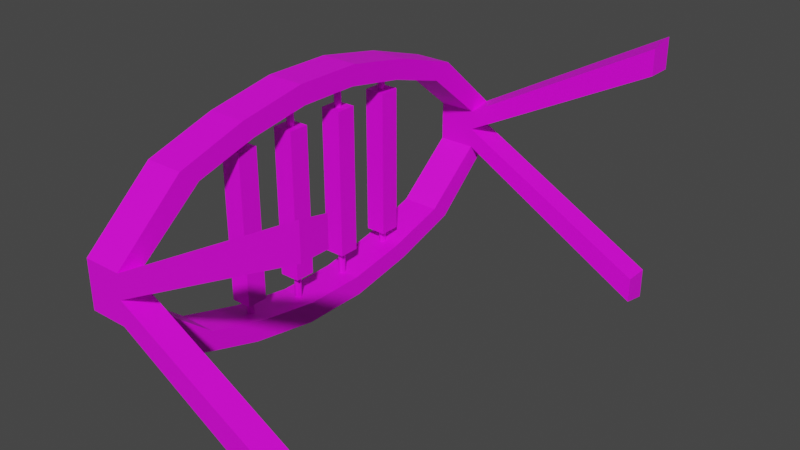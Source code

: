 # Source: tokenSupport.blend  (saved by Blender 3.6.11; exported with 4.5.12 LTS)
import bpy
from mathutils import Matrix  # noqa: F401  (used for matrix-valued properties, if any)

bpy.ops.wm.read_factory_settings(use_empty=True)
scene = bpy.context.scene
scene.name = 'Scene'

# ---- collections
col_collection = bpy.data.collections.new('Collection'); scene.collection.children.link(col_collection)

# ---- images (referenced by path relative to the original .blend; pixels are not part of the script)
import os
ASSET_DIR = os.environ.get("B2B_ASSET_DIR", "")  # directory of the original .blend (textures are referenced by path, not embedded)
HERE = os.path.dirname(os.path.abspath(__file__))  # packed textures are extracted next to this script under _unpacked/

def load_image(name, relpath, width, height, colorspace="sRGB"):
    """Load a texture the original file referenced (path relative to the .blend, or extracted next to this script)."""
    p = next((c for c in (os.path.join(HERE, relpath), os.path.join(ASSET_DIR, relpath)) if relpath and os.path.exists(c)), "")
    if p:
        img = bpy.data.images.load(p, check_existing=True)
        img.name = name
    else:  # same state as the original file: an image datablock whose file is absent (Cycles renders it pink)
        img = bpy.data.images.new(name, width, height)
        img.source = "FILE"
        img.filepath = "//" + (relpath or name)
    img.colorspace_settings.name = colorspace
    return img
img_lowpoly_tex_png_001 = load_image('lowpoly_tex.png.001', 'textures/lowpoly_tex.png', 1024, 1024, 'sRGB')

# ---- materials (node trees are filled in below, after node groups)
mat_matsupport = bpy.data.materials.new('MatSupport')
mat_matsupport.use_transparent_shadow = False
mat_matpiece = bpy.data.materials.new('MatPiece')
mat_matpiece.use_transparent_shadow = False

# ---- material node trees
mat_matsupport.use_nodes = True; mat_matsupport.node_tree.nodes.clear()
_N = mat_matsupport.node_tree.nodes; _L = mat_matsupport.node_tree.links
n0 = _N.new('ShaderNodeBsdfPrincipled'); n0.name = 'Principled BSDF'; n0.location = (10, 300)
n0.distribution = 'GGX'
n0.subsurface_method = 'RANDOM_WALK_SKIN'
n0.inputs[3].default_value = 1.45
n0.inputs[27].default_value = (0.0, 0.0, 0.0, 1.0)
n0.inputs[28].default_value = 1.0
n1 = _N.new('ShaderNodeOutputMaterial'); n1.name = 'Material Output'; n1.location = (300, 300)
n2 = _N.new('ShaderNodeTexImage'); n2.name = 'Image Texture'; n2.location = (-356, 360)
n2.image = img_lowpoly_tex_png_001
_L.new(n0.outputs[0], n1.inputs[0])
_L.new(n2.outputs[0], n0.inputs[0])
n1.is_active_output = True
mat_matpiece.use_nodes = True; mat_matpiece.node_tree.nodes.clear()
_N = mat_matpiece.node_tree.nodes; _L = mat_matpiece.node_tree.links
n0 = _N.new('ShaderNodeOutputMaterial'); n0.name = 'Material Output'; n0.location = (300, 300)
n1 = _N.new('ShaderNodeTexImage'); n1.name = 'Image Texture'; n1.location = (-321, 345)
n1.image = img_lowpoly_tex_png_001
n2 = _N.new('ShaderNodeBsdfPrincipled'); n2.name = 'Principled BSDF'; n2.location = (10, 333)
n2.distribution = 'GGX'
n2.subsurface_method = 'RANDOM_WALK_SKIN'
n2.inputs[3].default_value = 1.45
n2.inputs[27].default_value = (0.0, 0.0, 0.0, 1.0)
n2.inputs[28].default_value = 1.0
_L.new(n2.outputs[0], n0.inputs[0])
_L.new(n1.outputs[0], n2.inputs[0])
n0.is_active_output = True

# ---- world
world_world = bpy.data.worlds.new('World'); scene.world = world_world
world_world.use_nodes = True; world_world.node_tree.nodes.clear()
_N = world_world.node_tree.nodes; _L = world_world.node_tree.links
n0 = _N.new('ShaderNodeOutputWorld'); n0.name = 'World Output'; n0.location = (300, 300)
n1 = _N.new('ShaderNodeBackground'); n1.name = 'Background'; n1.location = (10, 300)
n1.inputs[0].default_value = (0.05088, 0.05088, 0.05088, 1.0)
_L.new(n1.outputs[0], n0.inputs[0])
n0.is_active_output = True
world_world.color = (0.05088, 0.05088, 0.05088)
world_world.use_sun_shadow = False
world_world.sun_shadow_jitter_overblur = 0.0

# ---- meshes
me_cube_001 = bpy.data.meshes.new('Cube.001')
me_cube_001.from_pydata([(-0.1918, -0.6981, -0.06318), (-0.1918, -0.6981, 0.06608), (-0.1918, 0.6981, -0.06318), (-0.1918, 0.6981, 0.06608), (-0.06746, -0.6981, -0.06318), (-0.06746, -0.6981, 0.06608), (-0.06746, 0.6981, -0.06318), (-0.06746, 0.6981, 0.06608), (-0.1918, 0.7807, -0.07638), (-0.1918, -0.7807, -0.07638), (-0.1918, -0.7807, 0.07929), (-0.1918, 0.7807, 0.07929), (-0.06746, 0.7807, 0.07929), (-0.06746, 0.7807, -0.07638), (-0.06746, -0.7807, -0.07638), (-0.06746, -0.7807, 0.07929), (-0.1918, 0.5577, -0.2748), (-0.1918, 0.3346, -0.3446), (-0.1918, 0.1115, -0.3859), (-0.1918, -0.1115, -0.3859), (-0.1918, -0.3346, -0.3446), (-0.1918, -0.5577, -0.2748), (-0.06746, -0.5577, -0.2748), (-0.06746, -0.3346, -0.3446), (-0.06746, -0.1115, -0.3859), (-0.06746, 0.1115, -0.3859), (-0.06746, 0.3346, -0.3446), (-0.06746, 0.5577, -0.2748), (-0.1918, 0.4987, -0.2279), (-0.1918, 0.2992, -0.2859), (-0.1918, 0.09973, -0.3202), (-0.1918, -0.09973, -0.3202), (-0.1918, -0.2992, -0.2859), (-0.1918, -0.4987, -0.2279), (-0.06746, -0.4987, -0.2279), (-0.06746, -0.2992, -0.2859), (-0.06746, -0.09973, -0.3202), (-0.06746, 0.09973, -0.3202), (-0.06746, 0.2992, -0.2859), (-0.06746, 0.4987, -0.2279), (-0.1918, -0.5577, 0.2777), (-0.1918, -0.3346, 0.3475), (-0.1918, -0.1115, 0.3888), (-0.1918, 0.1115, 0.3888), (-0.1918, 0.3346, 0.3475), (-0.1918, 0.5577, 0.2777), (-0.06746, 0.5577, 0.2777), (-0.06746, 0.3346, 0.3475), (-0.06746, 0.1115, 0.3888), (-0.06746, -0.1115, 0.3888), (-0.06746, -0.3346, 0.3475), (-0.06746, -0.5577, 0.2777), (-0.1918, -0.4987, 0.2308), (-0.1918, -0.2992, 0.2888), (-0.1918, -0.09973, 0.3231), (-0.1918, 0.09973, 0.3231), (-0.1918, 0.2992, 0.2888), (-0.1918, 0.4987, 0.2308), (-0.06746, 0.4987, 0.2308), (-0.06746, 0.2992, 0.2888), (-0.06746, 0.09973, 0.3231), (-0.06746, -0.09973, 0.3231), (-0.06746, -0.2992, 0.2888), (-0.06746, -0.4987, 0.2308), (-0.1918, 0.7807, 0.001453), (-0.06746, 0.7807, 0.001453), (-0.1918, 0.6981, 0.001453), (-0.06746, 0.6981, 0.001453), (-0.1918, -0.7807, 0.001453), (-0.06746, -0.7807, 0.001453), (-0.1918, -0.6981, 0.001453), (-0.06746, -0.6981, 0.001453), (0.5833, 0.7807, 0.4401), (0.5833, 0.6981, 0.423), (0.5833, -0.7807, 0.4401), (0.5833, -0.6981, 0.423), (0.5833, 0.7807, 0.3389), (0.5833, 0.6981, 0.3389), (0.5833, -0.7807, 0.3389), (0.5833, -0.6981, 0.3389), (0.5833, 0.7807, -0.352), (0.5833, 0.7807, -0.4532), (0.5833, -0.7807, -0.352), (0.5833, -0.7807, -0.4532), (0.5833, 0.6981, -0.352), (0.5833, 0.6981, -0.436), (0.5833, -0.6981, -0.352), (0.5833, -0.6981, -0.436)], [], [(64, 11, 12, 65), (69, 15, 10, 68), (21, 22, 14, 9), (51, 40, 10, 15), (28, 2, 8, 16), (70, 0, 9, 68), (52, 1, 10, 40), (66, 3, 11, 64), (69, 14, 83, 82), (34, 4, 14, 22), (58, 7, 12, 46), (69, 71, 79, 78), (66, 67, 7, 3), (33, 0, 4, 34), (57, 3, 7, 58), (70, 1, 5, 71), (2, 28, 39, 6), (28, 29, 38, 39), (29, 30, 37, 38), (30, 31, 36, 37), (31, 32, 35, 36), (32, 33, 34, 35), (6, 39, 27, 13), (39, 38, 26, 27), (38, 37, 25, 26), (37, 36, 24, 25), (36, 35, 23, 24), (35, 34, 22, 23), (0, 33, 21, 9), (33, 32, 20, 21), (32, 31, 19, 20), (31, 30, 18, 19), (30, 29, 17, 18), (29, 28, 16, 17), (8, 13, 27, 16), (16, 27, 26, 17), (17, 26, 25, 18), (18, 25, 24, 19), (19, 24, 23, 20), (20, 23, 22, 21), (1, 52, 63, 5), (52, 53, 62, 63), (53, 54, 61, 62), (54, 55, 60, 61), (55, 56, 59, 60), (56, 57, 58, 59), (5, 63, 51, 15), (63, 62, 50, 51), (62, 61, 49, 50), (61, 60, 48, 49), (60, 59, 47, 48), (59, 58, 46, 47), (3, 57, 45, 11), (57, 56, 44, 45), (56, 55, 43, 44), (55, 54, 42, 43), (54, 53, 41, 42), (53, 52, 40, 41), (12, 11, 45, 46), (46, 45, 44, 47), (47, 44, 43, 48), (48, 43, 42, 49), (49, 42, 41, 50), (50, 41, 40, 51), (2, 6, 67, 66), (12, 7, 73, 72), (2, 66, 64, 8), (8, 64, 65, 13), (0, 70, 71, 4), (71, 69, 82, 86), (1, 70, 68, 10), (14, 69, 68, 9), (79, 75, 74, 78), (73, 77, 76, 72), (71, 5, 75, 79), (15, 69, 78, 74), (5, 15, 74, 75), (67, 65, 76, 77), (7, 67, 77, 73), (65, 12, 72, 76), (84, 85, 81, 80), (87, 86, 82, 83), (67, 6, 85, 84), (6, 13, 81, 85), (65, 67, 84, 80), (4, 71, 86, 87), (13, 65, 80, 81), (14, 4, 87, 83)])
_uv = me_cube_001.uv_layers.new(name='UVMap')
_uv.uv.foreach_set('vector', [0.2273, 0.1783, 0.2273, 0.1774, 0.2287, 0.1774, 0.2287, 0.1783, 0.2188, 0.1784, 0.2188, 0.1775, 0.2202, 0.1775, 0.2202, 0.1784, 0.2334, 0.159, 0.2321, 0.159, 0.2323, 0.1563, 0.2337, 0.1563, 0.2287, 0.1585, 0.2274, 0.1585, 0.2274, 0.1563, 0.2288, 0.1563, 0.2185, 0.1594, 0.2166, 0.1572, 0.2168, 0.1563, 0.219, 0.1588, 0.2159, 0.1726, 0.2166, 0.1726, 0.2168, 0.1735, 0.2159, 0.1735, 0.2134, 0.1704, 0.2152, 0.1726, 0.2151, 0.1735, 0.2129, 0.1711, 0.2159, 0.1572, 0.2152, 0.1572, 0.2151, 0.1563, 0.2159, 0.1563, 0.2188, 0.1784, 0.2188, 0.1792, 0.2117, 0.1834, 0.2117, 0.1823, 0.222, 0.1594, 0.2202, 0.1572, 0.2203, 0.1563, 0.2225, 0.1588, 0.2255, 0.1704, 0.2273, 0.1726, 0.2272, 0.1735, 0.225, 0.1711, 0.2247, 0.1736, 0.2256, 0.1735, 0.2256, 0.1802, 0.2247, 0.1803, 0.2422, 0.1609, 0.2408, 0.1609, 0.2408, 0.1602, 0.2422, 0.1602, 0.2306, 0.1587, 0.2305, 0.1563, 0.2319, 0.1563, 0.232, 0.1587, 0.2304, 0.1692, 0.2302, 0.1716, 0.2288, 0.1716, 0.229, 0.1692, 0.2359, 0.1781, 0.2359, 0.1774, 0.2372, 0.1774, 0.2372, 0.1781, 0.2305, 0.1716, 0.2306, 0.1696, 0.232, 0.1696, 0.2319, 0.1716, 0.2306, 0.1696, 0.2306, 0.1675, 0.232, 0.1675, 0.232, 0.1696, 0.2306, 0.1675, 0.2306, 0.1653, 0.232, 0.1653, 0.232, 0.1675, 0.2306, 0.1653, 0.2306, 0.1632, 0.232, 0.1632, 0.232, 0.1653, 0.2306, 0.1632, 0.2306, 0.1609, 0.232, 0.1609, 0.232, 0.1632, 0.2306, 0.1609, 0.2306, 0.1587, 0.232, 0.1587, 0.232, 0.1609, 0.2202, 0.1726, 0.222, 0.1704, 0.2225, 0.1711, 0.2203, 0.1735, 0.222, 0.1704, 0.2227, 0.1682, 0.2233, 0.1686, 0.2225, 0.1711, 0.2227, 0.1682, 0.223, 0.166, 0.2238, 0.1661, 0.2233, 0.1686, 0.223, 0.166, 0.223, 0.1638, 0.2238, 0.1637, 0.2238, 0.1661, 0.223, 0.1638, 0.2227, 0.1616, 0.2233, 0.1612, 0.2238, 0.1637, 0.2227, 0.1616, 0.222, 0.1594, 0.2225, 0.1588, 0.2233, 0.1612, 0.2166, 0.1726, 0.2185, 0.1704, 0.219, 0.1711, 0.2168, 0.1735, 0.2185, 0.1704, 0.2191, 0.1682, 0.2197, 0.1686, 0.219, 0.1711, 0.2191, 0.1682, 0.2195, 0.166, 0.2202, 0.1661, 0.2197, 0.1686, 0.2195, 0.166, 0.2195, 0.1638, 0.2202, 0.1637, 0.2202, 0.1661, 0.2195, 0.1638, 0.2191, 0.1616, 0.2197, 0.1612, 0.2202, 0.1637, 0.2191, 0.1616, 0.2185, 0.1594, 0.219, 0.1588, 0.2197, 0.1612, 0.2273, 0.1791, 0.2287, 0.1791, 0.2287, 0.1813, 0.2273, 0.1813, 0.2337, 0.1712, 0.2323, 0.1712, 0.2321, 0.1689, 0.2335, 0.1689, 0.2335, 0.1689, 0.2321, 0.1689, 0.232, 0.1665, 0.2334, 0.1665, 0.2334, 0.1665, 0.232, 0.1665, 0.232, 0.164, 0.2334, 0.164, 0.2334, 0.164, 0.232, 0.164, 0.232, 0.1615, 0.2334, 0.1615, 0.2334, 0.1615, 0.232, 0.1615, 0.2321, 0.159, 0.2334, 0.159, 0.2302, 0.1563, 0.2304, 0.1583, 0.229, 0.1583, 0.2288, 0.1563, 0.2304, 0.1583, 0.2305, 0.1604, 0.2291, 0.1604, 0.229, 0.1583, 0.2305, 0.1604, 0.2305, 0.1625, 0.2292, 0.1625, 0.2291, 0.1604, 0.2305, 0.1625, 0.2305, 0.1647, 0.2292, 0.1647, 0.2292, 0.1625, 0.2305, 0.1647, 0.2305, 0.1669, 0.2291, 0.1669, 0.2292, 0.1647, 0.2305, 0.1669, 0.2304, 0.1692, 0.229, 0.1692, 0.2291, 0.1669, 0.2273, 0.1572, 0.2255, 0.1594, 0.225, 0.1588, 0.2272, 0.1563, 0.2255, 0.1594, 0.2249, 0.1616, 0.2242, 0.1612, 0.225, 0.1588, 0.2249, 0.1616, 0.2245, 0.1638, 0.2238, 0.1637, 0.2242, 0.1612, 0.2245, 0.1638, 0.2245, 0.166, 0.2238, 0.1661, 0.2238, 0.1637, 0.2245, 0.166, 0.2249, 0.1682, 0.2242, 0.1686, 0.2238, 0.1661, 0.2249, 0.1682, 0.2255, 0.1704, 0.225, 0.1711, 0.2242, 0.1686, 0.2152, 0.1572, 0.2134, 0.1594, 0.2129, 0.1588, 0.2151, 0.1563, 0.2134, 0.1594, 0.2128, 0.1616, 0.2121, 0.1612, 0.2129, 0.1588, 0.2128, 0.1616, 0.2124, 0.1638, 0.2117, 0.1637, 0.2121, 0.1612, 0.2124, 0.1638, 0.2124, 0.166, 0.2117, 0.1661, 0.2117, 0.1637, 0.2124, 0.166, 0.2128, 0.1682, 0.2121, 0.1686, 0.2117, 0.1661, 0.2128, 0.1682, 0.2134, 0.1704, 0.2129, 0.1711, 0.2121, 0.1686, 0.2288, 0.1734, 0.2274, 0.1734, 0.2274, 0.1707, 0.2287, 0.1707, 0.2287, 0.1707, 0.2274, 0.1707, 0.2273, 0.1682, 0.2287, 0.1682, 0.2287, 0.1682, 0.2273, 0.1682, 0.2273, 0.1657, 0.2287, 0.1657, 0.2287, 0.1657, 0.2273, 0.1657, 0.2273, 0.1633, 0.2287, 0.1633, 0.2287, 0.1633, 0.2273, 0.1633, 0.2273, 0.1609, 0.2287, 0.1609, 0.2287, 0.1609, 0.2273, 0.1609, 0.2274, 0.1585, 0.2287, 0.1585, 0.2422, 0.1617, 0.2408, 0.1617, 0.2408, 0.1609, 0.2422, 0.1609, 0.222, 0.1735, 0.2229, 0.1736, 0.2229, 0.1806, 0.222, 0.1806, 0.2166, 0.1572, 0.2159, 0.1572, 0.2159, 0.1563, 0.2168, 0.1563, 0.2273, 0.1791, 0.2273, 0.1783, 0.2287, 0.1783, 0.2287, 0.1791, 0.2359, 0.1788, 0.2359, 0.1781, 0.2372, 0.1781, 0.2372, 0.1788, 0.2337, 0.1658, 0.2346, 0.1658, 0.2346, 0.1731, 0.2337, 0.1731, 0.2152, 0.1726, 0.2159, 0.1726, 0.2159, 0.1735, 0.2151, 0.1735, 0.2188, 0.1792, 0.2188, 0.1784, 0.2202, 0.1784, 0.2202, 0.1792, 0.2288, 0.1727, 0.2288, 0.1718, 0.2297, 0.1716, 0.2297, 0.1727, 0.2265, 0.1737, 0.2265, 0.1746, 0.2256, 0.1746, 0.2256, 0.1735, 0.2372, 0.1781, 0.2372, 0.1774, 0.2444, 0.1734, 0.2444, 0.1744, 0.2188, 0.1775, 0.2188, 0.1784, 0.2117, 0.1746, 0.2117, 0.1735, 0.2229, 0.1735, 0.2238, 0.1736, 0.2238, 0.1806, 0.2229, 0.1806, 0.2238, 0.1736, 0.2247, 0.1735, 0.2247, 0.1802, 0.2238, 0.1803, 0.2408, 0.1602, 0.2408, 0.1609, 0.2337, 0.1572, 0.2337, 0.1563, 0.2287, 0.1783, 0.2287, 0.1774, 0.2359, 0.1734, 0.2359, 0.1745, 0.2265, 0.1746, 0.2265, 0.1756, 0.2256, 0.1757, 0.2256, 0.1746, 0.2305, 0.1725, 0.2305, 0.1716, 0.2314, 0.1716, 0.2314, 0.1727, 0.2408, 0.1609, 0.2408, 0.1617, 0.2337, 0.1658, 0.2337, 0.1648, 0.2202, 0.1735, 0.2211, 0.1736, 0.2211, 0.1812, 0.2202, 0.1812, 0.2346, 0.1658, 0.2355, 0.1658, 0.2355, 0.1731, 0.2346, 0.1731, 0.2372, 0.1788, 0.2372, 0.1781, 0.2444, 0.182, 0.2444, 0.1829, 0.2287, 0.1791, 0.2287, 0.1783, 0.2359, 0.1822, 0.2359, 0.1833, 0.2211, 0.1735, 0.222, 0.1735, 0.222, 0.1812, 0.2211, 0.1812])
me_cube_001.materials.append(mat_matsupport)
me_cube_001.update()
me_cube_002 = bpy.data.meshes.new('Cube.002')
me_cube_002.from_pydata([(-0.0335, -0.0335, -0.2399), (-0.0335, -0.0335, 0.2458), (-0.0335, 0.0335, -0.2399), (-0.0335, 0.0335, 0.2458), (0.0335, -0.0335, -0.2399), (0.0335, -0.0335, 0.2458), (0.0335, 0.0335, -0.2399), (0.0335, 0.0335, 0.2458), (1.996e-10, 0.0335, -0.2399), (1.996e-10, 0.0335, 0.2458), (1.996e-10, -0.0335, -0.2399), (1.996e-10, -0.0335, 0.2458), (3.654e-10, 0.01138, -0.3337), (3.654e-10, 0.01138, 0.3293), (0.00805, 0.00805, -0.3337), (0.00805, 0.00805, 0.3293), (0.01138, 2.98e-08, -0.3337), (0.01138, 2.98e-08, 0.3293), (0.00805, -0.00805, -0.3337), (0.00805, -0.00805, 0.3293), (3.654e-10, -0.01138, -0.3337), (3.654e-10, -0.01138, 0.3293), (-0.00805, -0.00805, -0.3337), (-0.00805, -0.00805, 0.3293), (-0.01138, 2.98e-08, -0.3337), (-0.01138, 2.98e-08, 0.3293), (-0.00805, 0.00805, -0.3337), (-0.00805, 0.00805, 0.3293)], [], [(0, 1, 3, 2), (8, 9, 7, 6), (6, 7, 5, 4), (10, 11, 1, 0), (8, 6, 4, 10), (9, 3, 1, 11), (7, 9, 11, 5), (2, 8, 10, 0), (4, 5, 11, 10), (2, 3, 9, 8), (12, 13, 15, 14), (14, 15, 17, 16), (16, 17, 19, 18), (18, 19, 21, 20), (20, 21, 23, 22), (22, 23, 25, 24), (24, 25, 27, 26), (26, 27, 13, 12)])
_uv = me_cube_002.uv_layers.new(name='UVMap')
_uv.uv.foreach_set('vector', [0.9651, 0.02351, 0.9651, 0.01499, 0.9736, 0.01499, 0.9736, 0.02351, 0.9708, 0.9729, 0.9619, 0.9729, 0.9619, 0.9684, 0.9708, 0.9684, 0.9708, 0.9684, 0.9708, 0.9596, 0.9796, 0.9596, 0.9796, 0.9684, 0.9821, 0.02777, 0.9736, 0.02777, 0.9736, 0.02351, 0.9821, 0.02351, 0.9663, 0.9862, 0.9619, 0.9862, 0.9619, 0.9773, 0.9663, 0.9773, 0.9779, 0.04056, 0.9736, 0.04056, 0.9736, 0.03203, 0.9779, 0.03203, 0.9796, 0.9862, 0.9752, 0.9862, 0.9752, 0.9773, 0.9796, 0.9773, 0.9736, 0.04056, 0.9693, 0.04056, 0.9693, 0.03203, 0.9736, 0.03203, 0.9796, 0.9773, 0.9708, 0.9773, 0.9708, 0.9729, 0.9796, 0.9729, 0.9736, 0.03203, 0.9651, 0.03203, 0.9651, 0.02777, 0.9736, 0.02777, 0.1801, 0.8455, 0.1801, 0.8202, 0.1823, 0.8202, 0.1823, 0.8455, 0.1689, 0.8455, 0.1689, 0.8202, 0.1711, 0.8202, 0.1711, 0.8455, 0.1711, 0.8455, 0.1711, 0.8202, 0.1734, 0.8202, 0.1734, 0.8455, 0.1823, 0.8455, 0.1823, 0.8202, 0.1845, 0.8202, 0.1845, 0.8455, 0.1845, 0.8455, 0.1845, 0.8202, 0.1868, 0.8202, 0.1868, 0.8455, 0.1734, 0.8455, 0.1734, 0.8202, 0.1756, 0.8202, 0.1756, 0.8455, 0.1756, 0.8455, 0.1756, 0.8202, 0.1778, 0.8202, 0.1778, 0.8455, 0.1778, 0.8455, 0.1778, 0.8202, 0.1801, 0.8202, 0.1801, 0.8455])
me_cube_002.materials.append(mat_matpiece)
me_cube_002.update()
me_cube_004 = bpy.data.meshes.new('Cube.004')
me_cube_004.from_pydata([(-0.0335, -0.0335, -0.2399), (-0.0335, -0.0335, 0.2458), (-0.0335, 0.0335, -0.2399), (-0.0335, 0.0335, 0.2458), (0.0335, -0.0335, -0.2399), (0.0335, -0.0335, 0.2458), (0.0335, 0.0335, -0.2399), (0.0335, 0.0335, 0.2458), (1.996e-10, 0.0335, -0.2399), (1.996e-10, 0.0335, 0.2458), (1.996e-10, -0.0335, -0.2399), (1.996e-10, -0.0335, 0.2458), (3.654e-10, 0.01138, -0.3337), (3.654e-10, 0.01138, 0.3293), (0.00805, 0.00805, -0.3337), (0.00805, 0.00805, 0.3293), (0.01138, 0.0, -0.3337), (0.01138, 0.0, 0.3293), (0.00805, -0.00805, -0.3337), (0.00805, -0.00805, 0.3293), (3.654e-10, -0.01138, -0.3337), (3.654e-10, -0.01138, 0.3293), (-0.00805, -0.00805, -0.3337), (-0.00805, -0.00805, 0.3293), (-0.01138, 0.0, -0.3337), (-0.01138, 0.0, 0.3293), (-0.00805, 0.00805, -0.3337), (-0.00805, 0.00805, 0.3293)], [], [(0, 1, 3, 2), (8, 9, 7, 6), (6, 7, 5, 4), (10, 11, 1, 0), (8, 6, 4, 10), (9, 3, 1, 11), (7, 9, 11, 5), (2, 8, 10, 0), (4, 5, 11, 10), (2, 3, 9, 8), (12, 13, 15, 14), (14, 15, 17, 16), (16, 17, 19, 18), (18, 19, 21, 20), (20, 21, 23, 22), (22, 23, 25, 24), (24, 25, 27, 26), (26, 27, 13, 12)])
_uv = me_cube_004.uv_layers.new(name='UVMap')
_uv.uv.foreach_set('vector', [0.9617, 0.02289, 0.9617, 0.01302, 0.9716, 0.01302, 0.9716, 0.02289, 0.9713, 0.9725, 0.9616, 0.9725, 0.9616, 0.9676, 0.9713, 0.9676, 0.9713, 0.9676, 0.9713, 0.958, 0.981, 0.958, 0.981, 0.9676, 0.9814, 0.02783, 0.9716, 0.02783, 0.9716, 0.02289, 0.9814, 0.02289, 0.9665, 0.987, 0.9616, 0.987, 0.9616, 0.9773, 0.9665, 0.9773, 0.9765, 0.04264, 0.9716, 0.04264, 0.9716, 0.03277, 0.9765, 0.03277, 0.981, 0.987, 0.9761, 0.987, 0.9761, 0.9773, 0.981, 0.9773, 0.9716, 0.04264, 0.9666, 0.04264, 0.9666, 0.03277, 0.9716, 0.03277, 0.981, 0.9773, 0.9713, 0.9773, 0.9713, 0.9725, 0.981, 0.9725, 0.9716, 0.03277, 0.9617, 0.03277, 0.9617, 0.02783, 0.9716, 0.02783, 0.182, 0.8476, 0.182, 0.8193, 0.1844, 0.8193, 0.1844, 0.8476, 0.1695, 0.8476, 0.1695, 0.8193, 0.172, 0.8193, 0.172, 0.8476, 0.172, 0.8476, 0.172, 0.8193, 0.1745, 0.8193, 0.1745, 0.8476, 0.1844, 0.8476, 0.1844, 0.8193, 0.1869, 0.8193, 0.1869, 0.8476, 0.1869, 0.8476, 0.1869, 0.8193, 0.1894, 0.8193, 0.1894, 0.8476, 0.1745, 0.8476, 0.1745, 0.8193, 0.177, 0.8193, 0.177, 0.8476, 0.177, 0.8476, 0.177, 0.8193, 0.1795, 0.8193, 0.1795, 0.8476, 0.1795, 0.8476, 0.1795, 0.8193, 0.182, 0.8193, 0.182, 0.8476])
me_cube_004.materials.append(mat_matpiece)
me_cube_004.update()
me_cube_006 = bpy.data.meshes.new('Cube.006')
me_cube_006.from_pydata([(-0.0335, -0.0335, -0.2399), (-0.0335, -0.0335, 0.2458), (-0.0335, 0.0335, -0.2399), (-0.0335, 0.0335, 0.2458), (0.0335, -0.0335, -0.2399), (0.0335, -0.0335, 0.2458), (0.0335, 0.0335, -0.2399), (0.0335, 0.0335, 0.2458), (1.996e-10, 0.0335, -0.2399), (1.996e-10, 0.0335, 0.2458), (1.996e-10, -0.0335, -0.2399), (1.996e-10, -0.0335, 0.2458), (3.654e-10, 0.01138, -0.3337), (3.654e-10, 0.01138, 0.3293), (0.00805, 0.00805, -0.3337), (0.00805, 0.00805, 0.3293), (0.01138, 2.98e-08, -0.3337), (0.01138, 2.98e-08, 0.3293), (0.00805, -0.00805, -0.3337), (0.00805, -0.00805, 0.3293), (3.654e-10, -0.01138, -0.3337), (3.654e-10, -0.01138, 0.3293), (-0.00805, -0.00805, -0.3337), (-0.00805, -0.00805, 0.3293), (-0.01138, 2.98e-08, -0.3337), (-0.01138, 2.98e-08, 0.3293), (-0.00805, 0.00805, -0.3337), (-0.00805, 0.00805, 0.3293)], [], [(0, 1, 3, 2), (8, 9, 7, 6), (6, 7, 5, 4), (10, 11, 1, 0), (8, 6, 4, 10), (9, 3, 1, 11), (7, 9, 11, 5), (2, 8, 10, 0), (4, 5, 11, 10), (2, 3, 9, 8), (12, 13, 15, 14), (14, 15, 17, 16), (16, 17, 19, 18), (18, 19, 21, 20), (20, 21, 23, 22), (22, 23, 25, 24), (24, 25, 27, 26), (26, 27, 13, 12)])
_uv = me_cube_006.uv_layers.new(name='UVMap')
_uv.uv.foreach_set('vector', [0.9671, 0.02361, 0.9671, 0.01549, 0.9752, 0.01549, 0.9752, 0.02361, 0.974, 0.9741, 0.9655, 0.9741, 0.9655, 0.9699, 0.974, 0.9699, 0.974, 0.9699, 0.974, 0.9613, 0.9825, 0.9613, 0.9825, 0.9699, 0.9833, 0.02767, 0.9752, 0.02767, 0.9752, 0.02361, 0.9833, 0.02361, 0.9697, 0.9869, 0.9655, 0.9869, 0.9655, 0.9784, 0.9697, 0.9784, 0.9792, 0.03985, 0.9752, 0.03985, 0.9752, 0.03173, 0.9792, 0.03173, 0.9825, 0.9869, 0.9783, 0.9869, 0.9783, 0.9784, 0.9825, 0.9784, 0.9752, 0.03985, 0.9711, 0.03985, 0.9711, 0.03173, 0.9752, 0.03173, 0.9825, 0.9784, 0.974, 0.9784, 0.974, 0.9741, 0.9825, 0.9741, 0.9752, 0.03173, 0.9671, 0.03173, 0.9671, 0.02767, 0.9752, 0.02767, 0.1811, 0.8476, 0.1811, 0.8154, 0.1839, 0.8154, 0.1839, 0.8476, 0.1669, 0.8476, 0.1669, 0.8154, 0.1697, 0.8154, 0.1697, 0.8476, 0.1697, 0.8476, 0.1697, 0.8154, 0.1726, 0.8154, 0.1726, 0.8476, 0.1839, 0.8476, 0.1839, 0.8154, 0.1867, 0.8154, 0.1867, 0.8476, 0.1867, 0.8476, 0.1867, 0.8154, 0.1896, 0.8154, 0.1896, 0.8476, 0.1726, 0.8476, 0.1726, 0.8154, 0.1754, 0.8154, 0.1754, 0.8476, 0.1754, 0.8476, 0.1754, 0.8154, 0.1782, 0.8154, 0.1782, 0.8476, 0.1782, 0.8476, 0.1782, 0.8154, 0.1811, 0.8154, 0.1811, 0.8476])
me_cube_006.materials.append(mat_matpiece)
me_cube_006.update()
me_cube_007 = bpy.data.meshes.new('Cube.007')
me_cube_007.from_pydata([(-0.0335, -0.0335, -0.2399), (-0.0335, -0.0335, 0.2458), (-0.0335, 0.0335, -0.2399), (-0.0335, 0.0335, 0.2458), (0.0335, -0.0335, -0.2399), (0.0335, -0.0335, 0.2458), (0.0335, 0.0335, -0.2399), (0.0335, 0.0335, 0.2458), (1.996e-10, 0.0335, -0.2399), (1.996e-10, 0.0335, 0.2458), (1.996e-10, -0.0335, -0.2399), (1.996e-10, -0.0335, 0.2458), (3.654e-10, 0.01138, -0.3337), (3.654e-10, 0.01138, 0.3293), (0.00805, 0.00805, -0.3337), (0.00805, 0.00805, 0.3293), (0.01138, 0.0, -0.3337), (0.01138, 0.0, 0.3293), (0.00805, -0.00805, -0.3337), (0.00805, -0.00805, 0.3293), (3.654e-10, -0.01138, -0.3337), (3.654e-10, -0.01138, 0.3293), (-0.00805, -0.00805, -0.3337), (-0.00805, -0.00805, 0.3293), (-0.01138, 0.0, -0.3337), (-0.01138, 0.0, 0.3293), (-0.00805, 0.00805, -0.3337), (-0.00805, 0.00805, 0.3293)], [], [(0, 1, 3, 2), (8, 9, 7, 6), (6, 7, 5, 4), (10, 11, 1, 0), (8, 6, 4, 10), (9, 3, 1, 11), (7, 9, 11, 5), (2, 8, 10, 0), (4, 5, 11, 10), (2, 3, 9, 8), (12, 13, 15, 14), (14, 15, 17, 16), (16, 17, 19, 18), (18, 19, 21, 20), (20, 21, 23, 22), (22, 23, 25, 24), (24, 25, 27, 26), (26, 27, 13, 12)])
_uv = me_cube_007.uv_layers.new(name='UVMap')
_uv.uv.foreach_set('vector', [0.962, 0.02194, 0.962, 0.01126, 0.9727, 0.01126, 0.9727, 0.02194, 0.9721, 0.974, 0.9614, 0.974, 0.9614, 0.9687, 0.9721, 0.9687, 0.9721, 0.9687, 0.9721, 0.958, 0.9828, 0.958, 0.9828, 0.9687, 0.9834, 0.02728, 0.9727, 0.02728, 0.9727, 0.02194, 0.9834, 0.02194, 0.9668, 0.9901, 0.9614, 0.9901, 0.9614, 0.9794, 0.9668, 0.9794, 0.9781, 0.0433, 0.9727, 0.0433, 0.9727, 0.03262, 0.9781, 0.03262, 0.9828, 0.9901, 0.9775, 0.9901, 0.9775, 0.9794, 0.9828, 0.9794, 0.9727, 0.0433, 0.9674, 0.0433, 0.9674, 0.03262, 0.9727, 0.03262, 0.9828, 0.9794, 0.9721, 0.9794, 0.9721, 0.974, 0.9828, 0.974, 0.9727, 0.03262, 0.962, 0.03262, 0.962, 0.02728, 0.9727, 0.02728, 0.1802, 0.8484, 0.1802, 0.8167, 0.183, 0.8167, 0.183, 0.8484, 0.1663, 0.8484, 0.1663, 0.8167, 0.169, 0.8167, 0.169, 0.8484, 0.169, 0.8484, 0.169, 0.8167, 0.1718, 0.8167, 0.1718, 0.8484, 0.183, 0.8484, 0.183, 0.8167, 0.1858, 0.8167, 0.1858, 0.8484, 0.1858, 0.8484, 0.1858, 0.8167, 0.1886, 0.8167, 0.1886, 0.8484, 0.1718, 0.8484, 0.1718, 0.8167, 0.1746, 0.8167, 0.1746, 0.8484, 0.1746, 0.8484, 0.1746, 0.8167, 0.1774, 0.8167, 0.1774, 0.8484, 0.1774, 0.8484, 0.1774, 0.8167, 0.1802, 0.8167, 0.1802, 0.8484])
me_cube_007.materials.append(mat_matpiece)
me_cube_007.update()

# ---- objects
ob_support = bpy.data.objects.new('Support', me_cube_001)
ob_piece3 = bpy.data.objects.new('Piece3', me_cube_002)
ob_piece2 = bpy.data.objects.new('Piece2', me_cube_004)
ob_piece4 = bpy.data.objects.new('Piece4', me_cube_006)
ob_piece1 = bpy.data.objects.new('Piece1', me_cube_007)

# ---- transforms, parenting, visibility, modifiers, constraints
ob_support.location = (0.1296, 1.355e-09, 0.2318)
ob_piece3.location = (-1.996e-10, -0.09992, 0.232)
ob_piece2.location = (-1.996e-10, 0.09993, 0.232)
ob_piece4.location = (-1.996e-10, -0.2994, 0.232)
ob_piece1.location = (-1.996e-10, 0.2992, 0.232)

# ---- collection membership
col_collection.objects.link(ob_support)
col_collection.objects.link(ob_piece3)
col_collection.objects.link(ob_piece2)
col_collection.objects.link(ob_piece4)
col_collection.objects.link(ob_piece1)

# ---- scene / render settings (as saved in the file)
scene.frame_start = 1; scene.frame_end = 250; scene.frame_set(1)
scene.render.engine = 'BLENDER_EEVEE_NEXT'
scene.cycles.sampling_pattern = 'TABULATED_SOBOL'
scene.cycles.use_light_tree = False
scene.view_settings.view_transform = 'Filmic'
bpy.context.view_layer.update()

# ---- added for rendering (the .blend has no active camera and no usable light): camera, sun
cam_auto = bpy.data.cameras.new('AutoCamera')
cam_auto.lens = 50.0
cam_auto.sensor_width = 36.0
cam_auto.clip_end = 1000.0
ob_auto_camera = bpy.data.objects.new('AutoCamera', cam_auto)
scene.collection.objects.link(ob_auto_camera)
ob_auto_camera.location = (2.1377, -2.1748, 1.67512)
ob_auto_camera.rotation_euler = (1.09748, -7.21219e-08, 0.694738)
scene.camera = ob_auto_camera
light_auto_sun = bpy.data.lights.new('AutoSun', 'SUN')
light_auto_sun.energy = 3.0
light_auto_sun.angle = 0.0523599
ob_auto_sun = bpy.data.objects.new('AutoSun', light_auto_sun)
scene.collection.objects.link(ob_auto_sun)
ob_auto_sun.rotation_euler = (0.872665, 0.174533, 0.523599)
bpy.context.view_layer.update()
